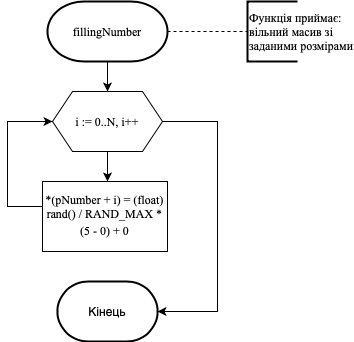

The diagram above was exported from draw.io. Its source (the exported page's mxGraphModel, read from the mxfile embedded in the PNG):
<mxGraphModel dx="946" dy="662" grid="1" gridSize="10" guides="1" tooltips="1" connect="1" arrows="1" fold="1" page="1" pageScale="1" pageWidth="827" pageHeight="1169" math="0" shadow="0">
  <root>
    <mxCell id="5F8kQo-9Vwp_VLMYyOxP-0" />
    <mxCell id="5F8kQo-9Vwp_VLMYyOxP-1" parent="5F8kQo-9Vwp_VLMYyOxP-0" />
    <mxCell id="pqAi29yVqYKBqkpxuWpp-33" style="edgeStyle=orthogonalEdgeStyle;rounded=0;orthogonalLoop=1;jettySize=auto;html=1;entryX=0;entryY=0.5;entryDx=0;entryDy=0;entryPerimeter=0;endArrow=none;endFill=0;dashed=1;" parent="5F8kQo-9Vwp_VLMYyOxP-1" source="pqAi29yVqYKBqkpxuWpp-30" target="pqAi29yVqYKBqkpxuWpp-32" edge="1">
      <mxGeometry relative="1" as="geometry" />
    </mxCell>
    <mxCell id="pqAi29yVqYKBqkpxuWpp-38" style="edgeStyle=orthogonalEdgeStyle;rounded=0;orthogonalLoop=1;jettySize=auto;html=1;entryX=0.5;entryY=0;entryDx=0;entryDy=0;endArrow=classic;endFill=1;" parent="5F8kQo-9Vwp_VLMYyOxP-1" source="pqAi29yVqYKBqkpxuWpp-30" target="pqAi29yVqYKBqkpxuWpp-35" edge="1">
      <mxGeometry relative="1" as="geometry" />
    </mxCell>
    <mxCell id="pqAi29yVqYKBqkpxuWpp-30" value="&lt;p class=&quot;MsoNormal&quot; style=&quot;margin: 0cm&quot;&gt;&lt;font face=&quot;Times New Roman&quot; style=&quot;font-size: 12px&quot;&gt;fillingNumber&lt;/font&gt;&lt;font face=&quot;Calibri, sans-serif&quot; style=&quot;font-size: medium&quot;&gt;&lt;/font&gt;&lt;/p&gt;" style="strokeWidth=2;html=1;shape=mxgraph.flowchart.terminator;whiteSpace=wrap;" parent="5F8kQo-9Vwp_VLMYyOxP-1" vertex="1">
      <mxGeometry x="370" y="60" width="120" height="60" as="geometry" />
    </mxCell>
    <mxCell id="pqAi29yVqYKBqkpxuWpp-32" value="&lt;font face=&quot;Times New Roman&quot;&gt;Функція приймає: &lt;br&gt;вільний масив зі &lt;br&gt;заданими&amp;nbsp;розмірами&lt;br&gt;&lt;/font&gt;" style="strokeWidth=2;html=1;shape=mxgraph.flowchart.annotation_1;align=left;pointerEvents=1;" parent="5F8kQo-9Vwp_VLMYyOxP-1" vertex="1">
      <mxGeometry x="570" y="60" width="50" height="60" as="geometry" />
    </mxCell>
    <mxCell id="JuAfFZBTVMilIlrvSHxZ-1" style="edgeStyle=orthogonalEdgeStyle;rounded=0;orthogonalLoop=1;jettySize=auto;html=1;entryX=0.5;entryY=0;entryDx=0;entryDy=0;" parent="5F8kQo-9Vwp_VLMYyOxP-1" source="pqAi29yVqYKBqkpxuWpp-35" edge="1">
      <mxGeometry relative="1" as="geometry">
        <mxPoint x="430" y="240" as="targetPoint" />
      </mxGeometry>
    </mxCell>
    <mxCell id="JuAfFZBTVMilIlrvSHxZ-13" style="edgeStyle=orthogonalEdgeStyle;rounded=0;orthogonalLoop=1;jettySize=auto;html=1;entryX=1;entryY=0.5;entryDx=0;entryDy=0;entryPerimeter=0;endArrow=classic;endFill=1;exitX=1;exitY=0.5;exitDx=0;exitDy=0;" parent="5F8kQo-9Vwp_VLMYyOxP-1" source="pqAi29yVqYKBqkpxuWpp-35" target="pqAi29yVqYKBqkpxuWpp-41" edge="1">
      <mxGeometry relative="1" as="geometry">
        <Array as="points">
          <mxPoint x="540" y="180" />
          <mxPoint x="540" y="370" />
        </Array>
      </mxGeometry>
    </mxCell>
    <mxCell id="pqAi29yVqYKBqkpxuWpp-35" value="&lt;font face=&quot;Times New Roman&quot;&gt;i := 0..N,&amp;nbsp;i++&lt;br&gt;&lt;/font&gt;" style="shape=hexagon;perimeter=hexagonPerimeter2;whiteSpace=wrap;html=1;fixedSize=1;" parent="5F8kQo-9Vwp_VLMYyOxP-1" vertex="1">
      <mxGeometry x="375" y="150" width="110" height="60" as="geometry" />
    </mxCell>
    <mxCell id="pqAi29yVqYKBqkpxuWpp-41" value="Кінець" style="strokeWidth=2;html=1;shape=mxgraph.flowchart.terminator;whiteSpace=wrap;" parent="5F8kQo-9Vwp_VLMYyOxP-1" vertex="1">
      <mxGeometry x="380" y="340" width="100" height="60" as="geometry" />
    </mxCell>
    <mxCell id="JuAfFZBTVMilIlrvSHxZ-12" style="edgeStyle=orthogonalEdgeStyle;rounded=0;orthogonalLoop=1;jettySize=auto;html=1;entryX=0;entryY=0.5;entryDx=0;entryDy=0;endArrow=classic;endFill=1;" parent="5F8kQo-9Vwp_VLMYyOxP-1" source="JuAfFZBTVMilIlrvSHxZ-9" target="pqAi29yVqYKBqkpxuWpp-35" edge="1">
      <mxGeometry relative="1" as="geometry">
        <Array as="points">
          <mxPoint x="330" y="265" />
          <mxPoint x="330" y="180" />
        </Array>
      </mxGeometry>
    </mxCell>
    <mxCell id="JuAfFZBTVMilIlrvSHxZ-9" value="&lt;p class=&quot;MsoNormal&quot; style=&quot;margin: 0cm&quot;&gt;&lt;font face=&quot;Times New Roman&quot; style=&quot;font-size: 12px&quot;&gt;*(pNumber + i) = (float) rand() / RAND_MAX * (5 - 0) + 0&lt;/font&gt;&lt;font face=&quot;Calibri, sans-serif&quot; style=&quot;font-size: medium&quot;&gt;&lt;/font&gt;&lt;/p&gt;" style="rounded=0;whiteSpace=wrap;html=1;" parent="5F8kQo-9Vwp_VLMYyOxP-1" vertex="1">
      <mxGeometry x="365" y="240" width="125" height="70" as="geometry" />
    </mxCell>
  </root>
</mxGraphModel>